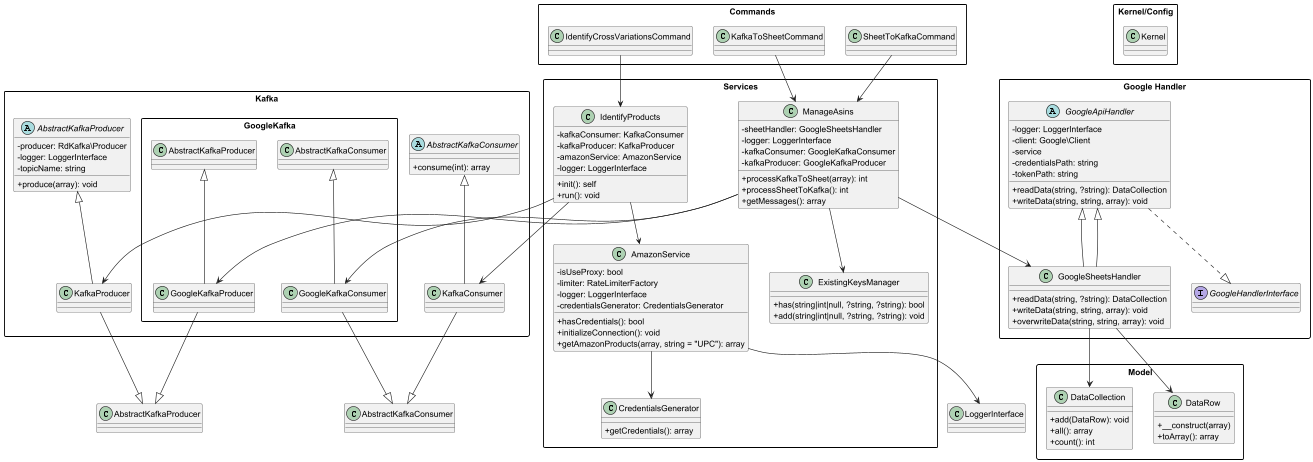

The diagram above was rendered by PlantUML. Its source (embedded in the PNG):
@startuml
skinparam shadowing false
skinparam packageStyle rectangle
skinparam classAttributeIconVisibility false
skinparam classAttributeIconSize 0

' Актуальная архитектура Amazon ASIN Product Sync

package "Kernel/Config" {
  class Kernel
}

package "Model" {
  class DataRow {
    +__construct(array)
    +toArray(): array
  }
  class DataCollection {
    +add(DataRow): void
    +all(): array
    +count(): int
  }
}

package "Google Handler" {
  interface GoogleHandlerInterface

  abstract class GoogleApiHandler {
    - logger: LoggerInterface
    - client: Google\Client
    - service
    - credentialsPath: string
    - tokenPath: string
    + readData(string, ?string): DataCollection
    + writeData(string, string, array): void
  }

  class GoogleSheetsHandler extends GoogleApiHandler {
    + readData(string, ?string): DataCollection
    + writeData(string, string, array): void
    + overwriteData(string, string, array): void
  }
}

package "Kafka" {
  abstract class AbstractKafkaProducer {
    - producer: RdKafka\Producer
    - logger: LoggerInterface
    - topicName: string
    + produce(array): void
  }

  abstract class AbstractKafkaConsumer {
    + consume(int): array
  }

  class KafkaProducer extends AbstractKafkaProducer
  class KafkaConsumer extends AbstractKafkaConsumer

  package "GoogleKafka" {
    class GoogleKafkaProducer extends AbstractKafkaProducer
    class GoogleKafkaConsumer extends AbstractKafkaConsumer
  }
}

package "Services" {
  class CredentialsGenerator {
    + getCredentials(): array
  }

  class ExistingKeysManager {
    + has(string|int|null, ?string, ?string): bool
    + add(string|int|null, ?string, ?string): void
  }

  class AmazonService {
    - isUseProxy: bool
    - limiter: RateLimiterFactory
    - logger: LoggerInterface
    - credentialsGenerator: CredentialsGenerator
    + hasCredentials(): bool
    + initializeConnection(): void
    + getAmazonProducts(array, string = "UPC"): array
  }

  class IdentifyProducts {
    - kafkaConsumer: KafkaConsumer
    - kafkaProducer: KafkaProducer
    - amazonService: AmazonService
    - logger: LoggerInterface
    + init(): self
    + run(): void
  }

  class ManageAsins {
    - sheetHandler: GoogleSheetsHandler
    - logger: LoggerInterface
    - kafkaConsumer: GoogleKafkaConsumer
    - kafkaProducer: GoogleKafkaProducer
    + processKafkaToSheet(array): int
    + processSheetToKafka(): int
    + getMessages(): array
  }
}

package "Commands" {
  class IdentifyCrossVariationsCommand
  class KafkaToSheetCommand
  class SheetToKafkaCommand
}

' Наследование/реализация
GoogleApiHandler ..|> GoogleHandlerInterface
GoogleSheetsHandler --|> GoogleApiHandler

KafkaProducer --|> AbstractKafkaProducer
KafkaConsumer --|> AbstractKafkaConsumer
GoogleKafkaProducer --|> AbstractKafkaProducer
GoogleKafkaConsumer --|> AbstractKafkaConsumer

' Зависимости сервисов
IdentifyProducts --> AmazonService
IdentifyProducts --> KafkaConsumer
IdentifyProducts --> KafkaProducer

ManageAsins --> GoogleSheetsHandler
ManageAsins --> GoogleKafkaProducer
ManageAsins --> GoogleKafkaConsumer
ManageAsins --> ExistingKeysManager

AmazonService --> CredentialsGenerator
AmazonService --> LoggerInterface

' Команды → Сервисы
IdentifyCrossVariationsCommand --> IdentifyProducts
KafkaToSheetCommand --> ManageAsins
SheetToKafkaCommand --> ManageAsins

' Model используется обработчиками/сервисами
GoogleSheetsHandler --> DataCollection
GoogleSheetsHandler --> DataRow

@enduml